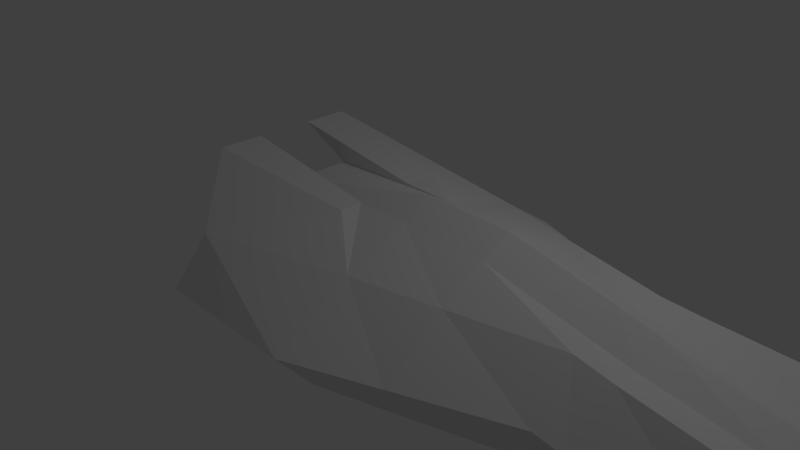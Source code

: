 # Source: ship.blend  (saved by Blender 2.72.0; exported with 4.5.12 LTS)
import bpy
from mathutils import Matrix  # noqa: F401  (used for matrix-valued properties, if any)

bpy.ops.wm.read_factory_settings(use_empty=True)
scene = bpy.context.scene
scene.name = 'Scene'

# ---- collections
col_collection_1 = bpy.data.collections.new('Collection 1'); scene.collection.children.link(col_collection_1)

# ---- materials (node trees are filled in below, after node groups)
mat_material = bpy.data.materials.new('Material')
mat_material.alpha_threshold = 0.0
mat_material.use_transparent_shadow = False
mat_material.roughness = 0.5
mat_material.line_color = (0.0, 0.0, 0.0, 1.0)

# ---- material node trees

# ---- world
world_world = bpy.data.worlds.new('World'); scene.world = world_world
world_world.color = (0.05088, 0.05088, 0.05088)
world_world.use_sun_shadow = False
world_world.sun_shadow_jitter_overblur = 0.0
world_world.cycles.sampling_method = 'MANUAL'
world_world.cycles.sample_map_resolution = 256

# ---- cameras
cam_camera = bpy.data.cameras.new('Camera')
cam_camera.clip_end = 100.0
cam_camera.lens = 35.0
cam_camera.sensor_width = 32.0
cam_camera.sensor_height = 18.0
cam_camera.ortho_scale = 7.314
cam_camera.dof.focus_distance = 0.0
cam_camera.dof.aperture_fstop = 128.0

# ---- lights
light_lamp = bpy.data.lights.new('Lamp', 'POINT')
light_lamp.transmission_factor = 0.0
light_lamp.cutoff_distance = 30.0
light_lamp.energy = 100.0
light_lamp.shadow_buffer_clip_start = 1.001
light_lamp.shadow_soft_size = 0.1
light_lamp.shadow_maximum_resolution = 0.006
light_lamp.use_absolute_resolution = True
light_lamp.cycles.use_multiple_importance_sampling = False

# ---- meshes
me_cube = bpy.data.meshes.new('Cube')
me_cube.from_pydata([(1.0, 1.788, -1.0), (1.0, -1.807, -1.0), (-1.0, -1.807, -1.0), (-1.0, 1.788, -1.0), (1.0, 1.432, 1.0), (1.0, -1.261, 1.0), (-1.0, -1.807, 1.0), (-1.0, 1.788, 1.0), (-0.03814, 0.3858, -0.04732), (-2.038, 0.3858, -0.8229), (1.0, 0.3858, 1.585), (-1.0, 0.3858, 1.49), (-0.03814, -0.3922, -0.04732), (1.0, -0.3922, 1.585), (-2.038, -0.3922, -0.8229), (-1.0, -0.3922, 1.49), (1.0, 2.302, 0.0), (1.0, -2.292, 0.0), (-1.0, -2.292, 0.0), (-1.0, 2.302, 0.0), (4.007, 1.286, -0.08836), (4.11, -0.3922, 0.8281), (7.092, 1.0, -1.511), (7.092, -1.0, -1.511), (7.315, 1.0, 0.4737), (7.315, -1.0, 0.4737), (7.146, 0.3858, -1.032), (7.262, 0.3858, 0.006733), (7.146, -0.3922, -1.032), (7.262, -0.3922, 0.006733), (7.203, 1.286, -0.5188), (7.203, -1.27, -0.5188), (-2.038, 0.004768, -0.8942), (-1.0, 0.004768, 1.49), (-0.03814, 0.004768, -0.1187), (1.0, 0.004767, 1.963), (7.146, 0.004766, -1.032), (7.262, 0.004766, 0.006733), (3.609, -0.3922, -0.2288), (3.609, -0.3922, 1.0), (3.609, 0.3858, 1.0), (3.609, 1.286, 3.361e-07), (3.609, 1.0, -1.0), (3.609, -1.0, -1.0), (3.609, -1.27, 3.361e-07), (3.609, 0.3858, -0.2288), (3.609, 0.8017, 1.0), (3.609, -0.6966, 1.0), (3.609, 0.004767, -0.2288), (3.609, 0.004767, 1.378), (0.248, 0.8017, 1.603), (0.248, -0.6966, 1.603), (-1.752, -1.0, 2.139), (-1.752, 1.0, 2.139), (0.248, 0.3858, 1.603), (-1.752, 0.3858, 2.139), (0.248, -0.3922, 1.603), (-1.752, -0.3922, 2.139), (6.884, 0.9222, -1.405), (6.884, -0.9221, -1.405), (7.09, 0.9222, 0.4258), (7.09, -0.9221, 0.4258), (6.934, 0.3559, -0.9626), (7.041, 0.3559, -0.004848), (6.934, -0.3616, -0.9626), (7.041, -0.3616, -0.004848), (6.987, 1.186, -0.4895), (6.987, -1.171, -0.4895), (6.987, 0.3559, -0.4895), (6.987, -0.3616, -0.4895), (6.934, 0.004453, -0.9626), (7.041, 0.004453, -0.004848), (6.987, 0.004453, -0.4895), (-0.8435, -1.341, -0.7362), (-0.8435, 1.326, -0.7362), (-0.8435, -1.341, 0.7477), (-0.8435, 1.326, 0.7477), (-1.882, 0.2853, -0.467), (-0.8435, 0.2853, 1.111), (-1.882, -0.2919, -0.467), (-0.8435, -0.2919, 1.111), (-0.8435, -1.701, 0.005705), (-0.8435, 1.707, 0.005705), (-0.8435, 0.2853, 0.005705), (-0.8435, -0.2919, 0.005705), (3.895, -1.0, -1.081), (3.976, 0.3858, -0.3621), (4.118, -0.746, 0.9042), (3.976, 0.004767, -0.3621), (4.145, 0.004766, 1.142), (3.976, -0.3922, -0.3621), (4.11, 0.3858, 0.8281), (3.895, 1.0, -1.081), (4.007, -1.27, -0.08836), (4.118, 0.834, 0.9042), (5.644, -0.3922, 0.4284), (5.562, 1.286, -0.2978), (5.451, -1.0, -1.29), (5.518, 0.3858, -0.688), (5.674, -0.8696, 0.6947), (5.518, 0.004767, -0.688), (5.662, 0.004766, 0.5896), (5.518, -0.3922, -0.688), (5.644, 0.3858, 0.4284), (5.451, 1.0, -1.29), (5.562, -1.27, -0.2978), (5.674, 0.9148, 0.6947), (7.27, 0.6091, -1.57), (7.493, 0.6091, 0.4151), (7.381, 0.8948, -0.5775), (7.062, 0.5313, -1.463), (7.268, 0.5313, 0.3672), (7.165, 0.7948, -0.5481), (7.24, -0.6717, -1.56), (7.463, -0.6717, 0.4251), (7.351, -0.9417, -0.5674), (7.032, -0.5939, -1.453), (7.238, -0.5939, 0.3772), (7.135, -0.8428, -0.5381), (7.315, 0.9999, 0.2582), (7.315, -1.0, 0.2582), (7.263, 0.3858, -0.2088), (7.263, -0.3923, -0.2088), (7.263, 0.004682, -0.2088), (7.09, 0.9222, 0.2103), (7.09, -0.9222, 0.2103), (7.042, 0.3558, -0.2204), (7.042, -0.3617, -0.2204), (7.042, 0.004369, -0.2204), (7.113, 0.9999, -1.289), (7.113, -1.0, -1.289), (7.167, 0.3858, -0.8091), (7.167, -0.3923, -0.8091), (7.167, 0.004675, -0.8091), (6.905, 0.9222, -1.182), (6.905, -0.9222, -1.182), (6.955, 0.3558, -0.7399), (6.955, -0.3617, -0.7399), (6.955, 0.004362, -0.7399), (1.634, -0.3922, -0.1305), (2.196, 0.3858, 1.534), (2.196, 1.427, -1.0), (2.196, -1.823, 1.541e-07), (2.196, 1.143, 1.0), (2.196, -0.3922, 1.534), (2.196, 1.836, 1.541e-07), (2.196, -1.437, -1.0), (1.634, 0.3858, -0.1305), (2.196, -1.002, 1.0), (1.634, 0.004767, -0.1692), (2.196, 0.004767, 1.912)], [], [(12, 1, 2, 14), (15, 6, 52, 57), (98, 104, 22, 26), (17, 5, 6, 18), (14, 2, 73, 79), (0, 8, 9, 3), (13, 15, 57, 56), (106, 103, 27, 24), (34, 12, 14, 32), (35, 33, 15, 13), (100, 98, 26, 36), (6, 15, 80, 75), (101, 95, 29, 37), (1, 17, 18, 2), (2, 18, 81, 73), (4, 16, 19, 7), (104, 96, 30, 22), (105, 97, 23, 31), (19, 3, 74, 82), (64, 59, 135, 137), (65, 71, 128, 127), (58, 62, 136, 134), (71, 63, 126, 128), (66, 58, 110, 112), (59, 67, 118, 116), (95, 99, 25, 29), (99, 105, 31, 25), (96, 106, 24, 30), (97, 102, 28, 23), (8, 34, 32, 9), (10, 11, 33, 35), (102, 100, 36, 28), (103, 101, 37, 27), (70, 64, 137, 138), (60, 24, 119, 124), (147, 141, 42, 45), (143, 140, 40, 46), (149, 147, 45, 48), (150, 144, 39, 49), (141, 145, 41, 42), (142, 146, 43, 44), (144, 148, 47, 39), (148, 142, 44, 47), (145, 143, 46, 41), (146, 139, 38, 43), (139, 149, 48, 38), (140, 150, 49, 40), (56, 57, 52, 51), (50, 53, 55, 54), (11, 10, 54, 55), (10, 4, 50, 54), (7, 11, 55, 53), (6, 5, 51, 52), (4, 7, 53, 50), (5, 13, 56, 51), (69, 65, 61, 67), (66, 60, 63, 68), (72, 71, 65, 69), (64, 69, 67, 59), (58, 66, 68, 62), (70, 72, 69, 64), (68, 63, 71, 72), (62, 68, 72, 70), (25, 61, 125, 120), (61, 25, 114, 117), (24, 60, 111, 108), (62, 70, 138, 136), (3, 19, 16, 0), (15, 11, 78, 80), (9, 14, 79, 77), (83, 78, 76, 82), (81, 75, 80, 84), (77, 83, 82, 74), (73, 81, 84, 79), (83, 84, 80, 78), (77, 79, 84, 83), (11, 7, 76, 78), (7, 19, 82, 76), (18, 6, 75, 81), (3, 9, 77, 74), (45, 42, 92, 86), (46, 40, 91, 94), (48, 45, 86, 88), (49, 39, 21, 89), (42, 41, 20, 92), (44, 43, 85, 93), (39, 47, 87, 21), (47, 44, 93, 87), (41, 46, 94, 20), (43, 38, 90, 85), (38, 48, 88, 90), (40, 49, 89, 91), (86, 92, 104, 98), (94, 91, 103, 106), (88, 86, 98, 100), (89, 21, 95, 101), (92, 20, 96, 104), (93, 85, 97, 105), (21, 87, 99, 95), (87, 93, 105, 99), (20, 94, 106, 96), (85, 90, 102, 97), (90, 88, 100, 102), (91, 89, 101, 103), (107, 109, 112, 110), (109, 108, 111, 112), (60, 66, 112, 111), (58, 22, 107, 110), (22, 30, 109, 107), (30, 24, 108, 109), (115, 113, 116, 118), (114, 115, 118, 117), (67, 61, 117, 118), (23, 59, 116, 113), (31, 23, 113, 115), (25, 31, 115, 114), (119, 121, 126, 124), (123, 122, 127, 128), (121, 123, 128, 126), (122, 120, 125, 127), (63, 60, 124, 126), (61, 65, 127, 125), (27, 37, 123, 121), (37, 29, 122, 123), (24, 27, 121, 119), (29, 25, 120, 122), (131, 129, 134, 136), (132, 133, 138, 137), (133, 131, 136, 138), (130, 132, 137, 135), (36, 26, 131, 133), (59, 23, 130, 135), (22, 58, 134, 129), (28, 36, 133, 132), (26, 22, 129, 131), (23, 28, 132, 130), (8, 0, 141, 147), (4, 10, 140, 143), (34, 8, 147, 149), (35, 13, 144, 150), (0, 16, 145, 141), (17, 1, 146, 142), (13, 5, 148, 144), (5, 17, 142, 148), (16, 4, 143, 145), (1, 12, 139, 146), (12, 34, 149, 139), (10, 35, 150, 140)])
me_cube.materials.append(mat_material)
me_cube.use_remesh_preserve_volume = False
me_cube.use_remesh_preserve_attributes = False
me_cube.use_mirror_vertex_groups = False
me_cube.update()

# ---- objects
ob_cube = bpy.data.objects.new('Cube', me_cube)
ob_lamp = bpy.data.objects.new('Lamp', light_lamp)
ob_camera = bpy.data.objects.new('Camera', cam_camera)

# ---- transforms, parenting, visibility, modifiers, constraints
ob_cube.location = (0.0, 0.0, 0.0)
ob_cube.scale = (1.0, 1.0, 0.5877)
ob_cube.lock_rotations_4d = False
ob_cube.empty_display_type = 'ARROWS'
ob_cube.lineart.crease_threshold = 0.0
ob_lamp.location = (4.076, 1.005, 5.904)
ob_lamp.rotation_euler = (0.6503, 0.05522, 1.866)
ob_lamp.lock_rotations_4d = False
ob_lamp.empty_display_type = 'ARROWS'
ob_lamp.color = (0.0, 0.0, 0.0, 0.0)
ob_lamp.lineart.crease_threshold = 0.0
ob_camera.location = (7.481, -6.508, 5.344)
ob_camera.rotation_euler = (1.109, 0.01082, 0.8149)
ob_camera.lock_rotations_4d = False
ob_camera.empty_display_type = 'ARROWS'
ob_camera.color = (0.0, 0.0, 0.0, 0.0)
ob_camera.display_type = 'WIRE'
ob_camera.lineart.crease_threshold = 0.0

# ---- collection membership
col_collection_1.objects.link(ob_cube)
col_collection_1.objects.link(ob_lamp)
col_collection_1.objects.link(ob_camera)

# ---- scene / render settings (as saved in the file)
scene.camera = ob_camera
scene.frame_start = 1; scene.frame_end = 250; scene.frame_set(1)
scene.render.engine = 'BLENDER_EEVEE_NEXT'
scene.render.resolution_percentage = 50
scene.render.dither_intensity = 0.0
scene.cycles.use_denoising = False
scene.cycles.samples = 10
scene.cycles.sampling_pattern = 'TABULATED_SOBOL'
scene.cycles.light_sampling_threshold = 0.0
scene.cycles.use_adaptive_sampling = False
scene.cycles.use_light_tree = False
scene.cycles.blur_glossy = 0.0
scene.cycles.pixel_filter_type = 'GAUSSIAN'
scene.cycles.sample_clamp_indirect = 0.0
scene.view_settings.view_transform = 'Standard'
bpy.context.view_layer.update()
